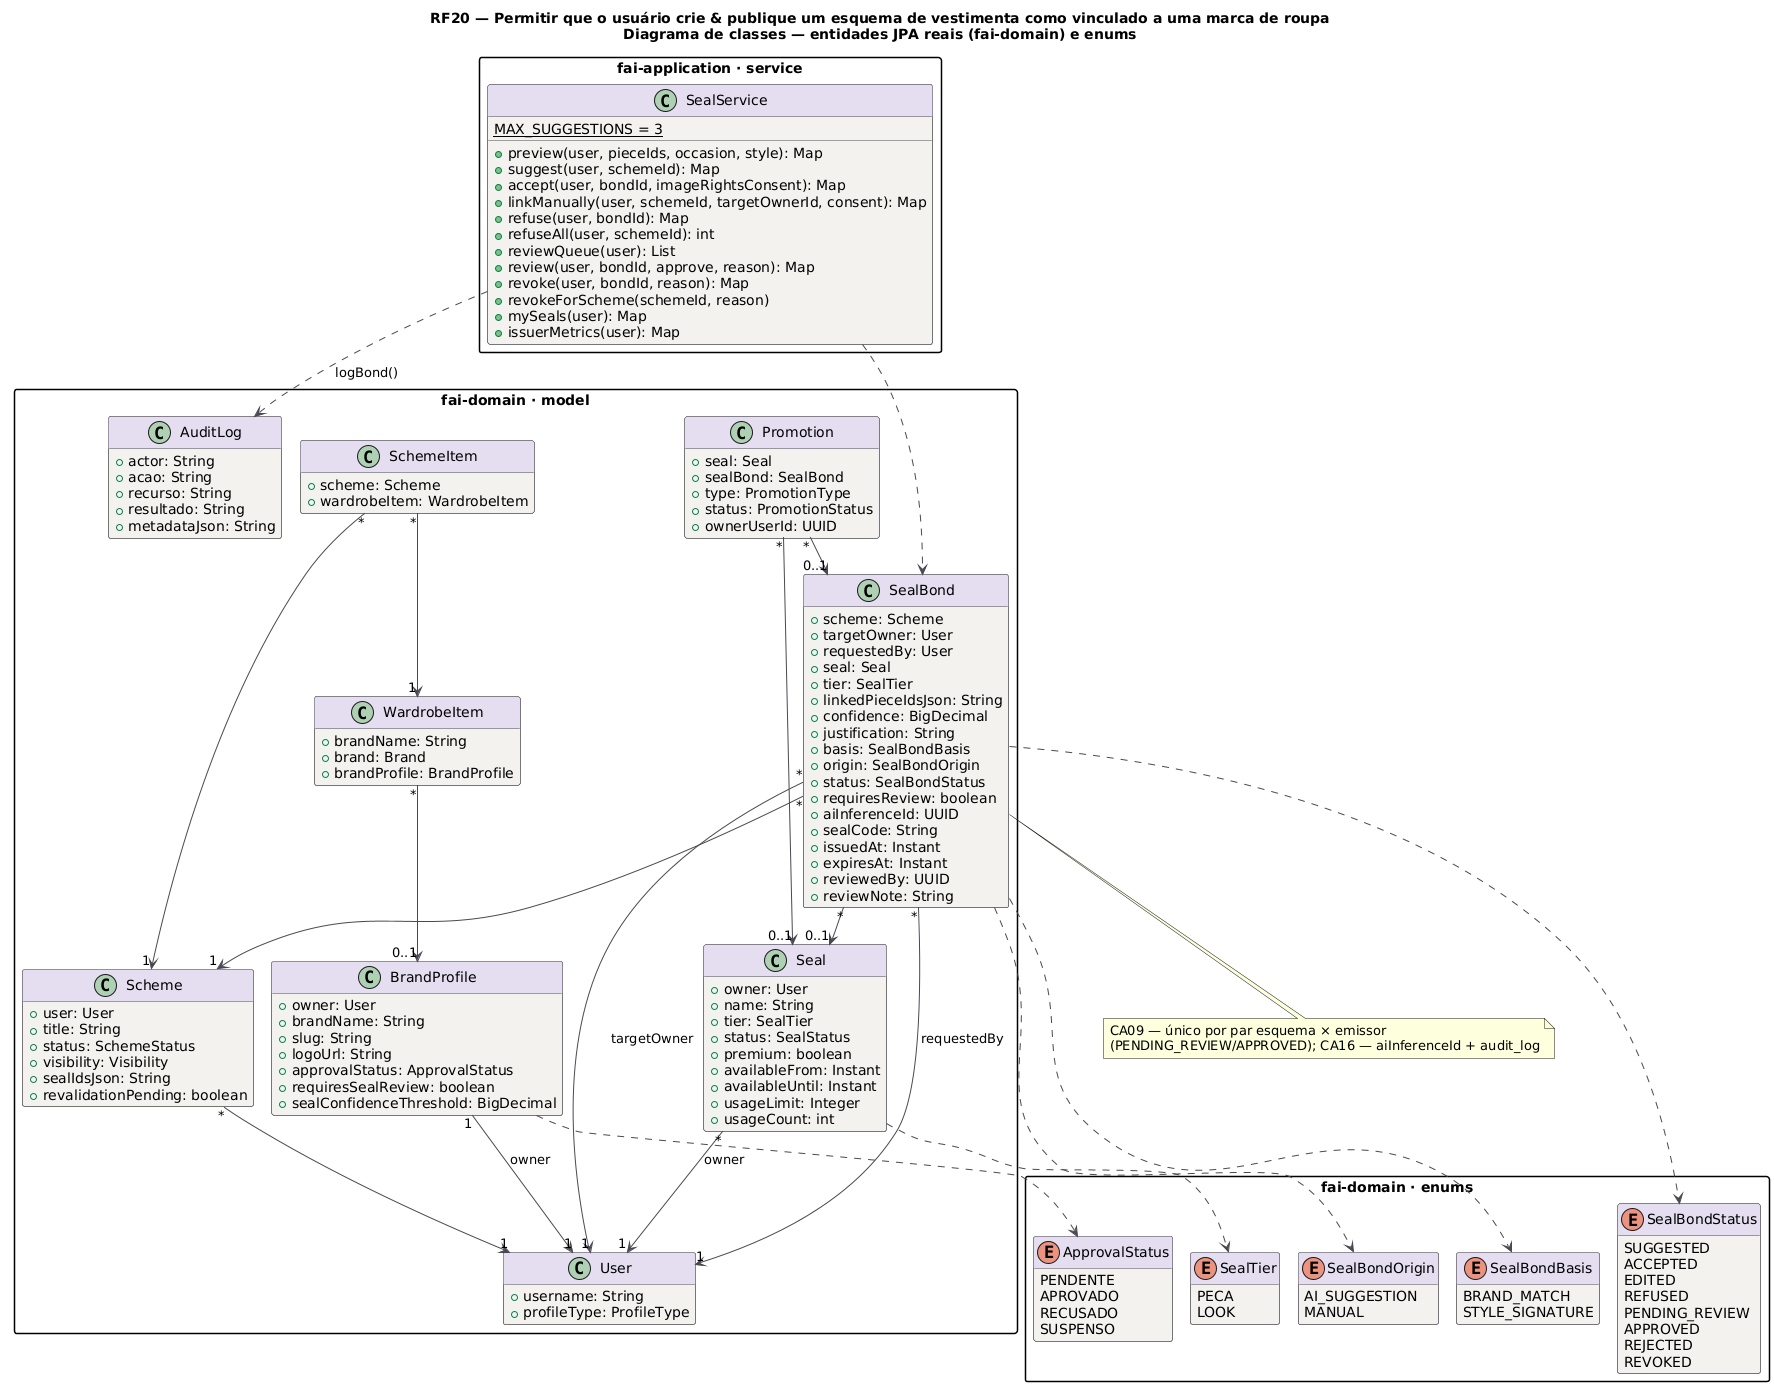

The diagram above was rendered by PlantUML. Its source (embedded in the PNG):
@startuml RF20_Classes
title RF20 — Permitir que o usuário crie & publique um esquema de vestimenta como vinculado a uma marca de roupa\nDiagrama de classes — entidades JPA reais (fai-domain) e enums
!pragma layout smetana
skinparam backgroundColor #FFFFFF
skinparam class {
  BackgroundColor #F4F2EF
  BorderColor #4A4852
  ArrowColor #4A4852
  HeaderBackgroundColor #E4DEF0
}
skinparam packageStyle rectangle
hide empty methods

package "fai-domain · model" {
class User {
  +username: String
  +profileType: ProfileType
}
class BrandProfile {
  +owner: User
  +brandName: String
  +slug: String
  +logoUrl: String
  +approvalStatus: ApprovalStatus
  +requiresSealReview: boolean
  +sealConfidenceThreshold: BigDecimal
}
class Seal {
  +owner: User
  +name: String
  +tier: SealTier
  +status: SealStatus
  +premium: boolean
  +availableFrom: Instant
  +availableUntil: Instant
  +usageLimit: Integer
  +usageCount: int
}
class SealBond {
  +scheme: Scheme
  +targetOwner: User
  +requestedBy: User
  +seal: Seal
  +tier: SealTier
  +linkedPieceIdsJson: String
  +confidence: BigDecimal
  +justification: String
  +basis: SealBondBasis
  +origin: SealBondOrigin
  +status: SealBondStatus
  +requiresReview: boolean
  +aiInferenceId: UUID
  +sealCode: String
  +issuedAt: Instant
  +expiresAt: Instant
  +reviewedBy: UUID
  +reviewNote: String
}
class Scheme {
  +user: User
  +title: String
  +status: SchemeStatus
  +visibility: Visibility
  +sealIdsJson: String
  +revalidationPending: boolean
}
class SchemeItem {
  +scheme: Scheme
  +wardrobeItem: WardrobeItem
}
class WardrobeItem {
  +brandName: String
  +brand: Brand
  +brandProfile: BrandProfile
}
class Promotion {
  +seal: Seal
  +sealBond: SealBond
  +type: PromotionType
  +status: PromotionStatus
  +ownerUserId: UUID
}
class AuditLog {
  +actor: String
  +acao: String
  +recurso: String
  +resultado: String
  +metadataJson: String
}
}
package "fai-domain · enums" {
enum SealBondStatus {
  SUGGESTED
  ACCEPTED
  EDITED
  REFUSED
  PENDING_REVIEW
  APPROVED
  REJECTED
  REVOKED
}
enum SealBondOrigin {
  AI_SUGGESTION
  MANUAL
}
enum SealBondBasis {
  BRAND_MATCH
  STYLE_SIGNATURE
}
enum SealTier {
  PECA
  LOOK
}
enum ApprovalStatus {
  PENDENTE
  APROVADO
  RECUSADO
  SUSPENSO
}
}
package "fai-application · service" {
class SealService {
  {static} MAX_SUGGESTIONS = 3
  +preview(user, pieceIds, occasion, style): Map
  +suggest(user, schemeId): Map
  +accept(user, bondId, imageRightsConsent): Map
  +linkManually(user, schemeId, targetOwnerId, consent): Map
  +refuse(user, bondId): Map
  +refuseAll(user, schemeId): int
  +reviewQueue(user): List
  +review(user, bondId, approve, reason): Map
  +revoke(user, bondId, reason): Map
  +revokeForScheme(schemeId, reason)
  +mySeals(user): Map
  +issuerMetrics(user): Map
}
}
BrandProfile "1" --> "1" User : owner
Seal "*" --> "1" User : owner
SealBond "*" --> "1" Scheme
SealBond "*" --> "1" User : targetOwner
SealBond "*" --> "1" User : requestedBy
SealBond "*" --> "0..1" Seal
Scheme "*" --> "1" User
SchemeItem "*" --> "1" Scheme
SchemeItem "*" --> "1" WardrobeItem
WardrobeItem "*" --> "0..1" BrandProfile
Promotion "*" --> "0..1" Seal
Promotion "*" --> "0..1" SealBond
SealBond ..> SealBondStatus
SealBond ..> SealBondOrigin
SealBond ..> SealBondBasis
Seal ..> SealTier
BrandProfile ..> ApprovalStatus
SealService ..> SealBond
SealService ..> AuditLog : logBond()
note bottom of SealBond : CA09 — único por par esquema × emissor\n(PENDING_REVIEW/APPROVED); CA16 — aiInferenceId + audit_log
@enduml